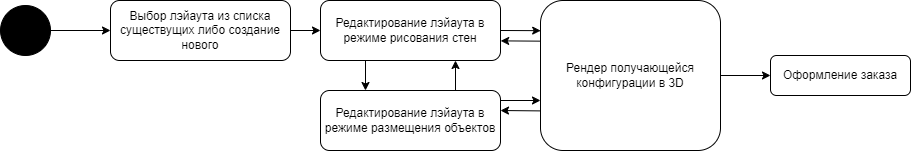

The diagram above was exported from draw.io. Its source (the exported page's mxGraphModel, read from the mxfile embedded in the PNG):
<mxGraphModel dx="1062" dy="592" grid="1" gridSize="10" guides="1" tooltips="1" connect="1" arrows="1" fold="1" page="1" pageScale="1" pageWidth="850" pageHeight="1100" math="0" shadow="0">
  <root>
    <mxCell id="0" />
    <mxCell id="1" parent="0" />
    <mxCell id="r4F9Ynr7CZO8yngD0N1w-14" style="edgeStyle=orthogonalEdgeStyle;rounded=0;orthogonalLoop=1;jettySize=auto;html=1;entryX=0;entryY=0.5;entryDx=0;entryDy=0;" edge="1" parent="1" source="r4F9Ynr7CZO8yngD0N1w-1" target="r4F9Ynr7CZO8yngD0N1w-3">
      <mxGeometry relative="1" as="geometry" />
    </mxCell>
    <mxCell id="r4F9Ynr7CZO8yngD0N1w-1" value="Выбор лэйаута из списка существущих либо создание нового" style="rounded=1;whiteSpace=wrap;html=1;" vertex="1" parent="1">
      <mxGeometry x="180" y="150" width="180" height="60" as="geometry" />
    </mxCell>
    <mxCell id="r4F9Ynr7CZO8yngD0N1w-15" style="edgeStyle=orthogonalEdgeStyle;rounded=0;orthogonalLoop=1;jettySize=auto;html=1;entryX=0;entryY=0.5;entryDx=0;entryDy=0;" edge="1" parent="1" source="r4F9Ynr7CZO8yngD0N1w-2" target="r4F9Ynr7CZO8yngD0N1w-1">
      <mxGeometry relative="1" as="geometry" />
    </mxCell>
    <mxCell id="r4F9Ynr7CZO8yngD0N1w-2" value="" style="ellipse;whiteSpace=wrap;html=1;aspect=fixed;fillColor=#000000;" vertex="1" parent="1">
      <mxGeometry x="70" y="155" width="50" height="50" as="geometry" />
    </mxCell>
    <mxCell id="r4F9Ynr7CZO8yngD0N1w-8" style="edgeStyle=orthogonalEdgeStyle;rounded=0;orthogonalLoop=1;jettySize=auto;html=1;exitX=0.25;exitY=1;exitDx=0;exitDy=0;entryX=0.25;entryY=0;entryDx=0;entryDy=0;" edge="1" parent="1" source="r4F9Ynr7CZO8yngD0N1w-3" target="r4F9Ynr7CZO8yngD0N1w-4">
      <mxGeometry relative="1" as="geometry" />
    </mxCell>
    <mxCell id="r4F9Ynr7CZO8yngD0N1w-10" style="rounded=0;orthogonalLoop=1;jettySize=auto;html=1;exitX=1;exitY=0.5;exitDx=0;exitDy=0;entryX=0.001;entryY=0.201;entryDx=0;entryDy=0;entryPerimeter=0;" edge="1" parent="1" source="r4F9Ynr7CZO8yngD0N1w-3" target="r4F9Ynr7CZO8yngD0N1w-5">
      <mxGeometry relative="1" as="geometry" />
    </mxCell>
    <mxCell id="r4F9Ynr7CZO8yngD0N1w-3" value="Редактирование лэйаута в режиме рисования стен" style="rounded=1;whiteSpace=wrap;html=1;" vertex="1" parent="1">
      <mxGeometry x="390" y="150" width="180" height="60" as="geometry" />
    </mxCell>
    <mxCell id="r4F9Ynr7CZO8yngD0N1w-9" style="edgeStyle=orthogonalEdgeStyle;rounded=0;orthogonalLoop=1;jettySize=auto;html=1;exitX=0.75;exitY=0;exitDx=0;exitDy=0;entryX=0.75;entryY=1;entryDx=0;entryDy=0;" edge="1" parent="1" source="r4F9Ynr7CZO8yngD0N1w-4" target="r4F9Ynr7CZO8yngD0N1w-3">
      <mxGeometry relative="1" as="geometry" />
    </mxCell>
    <mxCell id="r4F9Ynr7CZO8yngD0N1w-4" value="Редактирование лэйаута в режиме размещения объектов" style="rounded=1;whiteSpace=wrap;html=1;" vertex="1" parent="1">
      <mxGeometry x="390" y="240" width="180" height="60" as="geometry" />
    </mxCell>
    <mxCell id="r4F9Ynr7CZO8yngD0N1w-17" style="edgeStyle=orthogonalEdgeStyle;rounded=0;orthogonalLoop=1;jettySize=auto;html=1;entryX=0;entryY=0.5;entryDx=0;entryDy=0;" edge="1" parent="1" source="r4F9Ynr7CZO8yngD0N1w-5" target="r4F9Ynr7CZO8yngD0N1w-16">
      <mxGeometry relative="1" as="geometry" />
    </mxCell>
    <mxCell id="r4F9Ynr7CZO8yngD0N1w-5" value="Рендер получающейся конфигурации в 3D" style="rounded=1;whiteSpace=wrap;html=1;" vertex="1" parent="1">
      <mxGeometry x="610" y="150" width="180" height="150" as="geometry" />
    </mxCell>
    <mxCell id="r4F9Ynr7CZO8yngD0N1w-11" style="rounded=0;orthogonalLoop=1;jettySize=auto;html=1;exitX=0.001;exitY=0.271;exitDx=0;exitDy=0;entryX=1.001;entryY=0.673;entryDx=0;entryDy=0;entryPerimeter=0;exitPerimeter=0;" edge="1" parent="1" source="r4F9Ynr7CZO8yngD0N1w-5" target="r4F9Ynr7CZO8yngD0N1w-3">
      <mxGeometry relative="1" as="geometry">
        <mxPoint x="580" y="190" as="sourcePoint" />
        <mxPoint x="620" y="190" as="targetPoint" />
      </mxGeometry>
    </mxCell>
    <mxCell id="r4F9Ynr7CZO8yngD0N1w-12" style="rounded=0;orthogonalLoop=1;jettySize=auto;html=1;exitX=1;exitY=0.5;exitDx=0;exitDy=0;entryX=0.001;entryY=0.201;entryDx=0;entryDy=0;entryPerimeter=0;" edge="1" parent="1">
      <mxGeometry relative="1" as="geometry">
        <mxPoint x="570" y="250" as="sourcePoint" />
        <mxPoint x="610" y="250" as="targetPoint" />
      </mxGeometry>
    </mxCell>
    <mxCell id="r4F9Ynr7CZO8yngD0N1w-13" style="rounded=0;orthogonalLoop=1;jettySize=auto;html=1;exitX=0.001;exitY=0.736;exitDx=0;exitDy=0;entryX=1.001;entryY=0.673;entryDx=0;entryDy=0;entryPerimeter=0;exitPerimeter=0;" edge="1" parent="1" source="r4F9Ynr7CZO8yngD0N1w-5">
      <mxGeometry relative="1" as="geometry">
        <mxPoint x="610" y="261" as="sourcePoint" />
        <mxPoint x="570" y="260" as="targetPoint" />
      </mxGeometry>
    </mxCell>
    <mxCell id="r4F9Ynr7CZO8yngD0N1w-16" value="Оформление заказа" style="rounded=1;whiteSpace=wrap;html=1;" vertex="1" parent="1">
      <mxGeometry x="840" y="205" width="140" height="40" as="geometry" />
    </mxCell>
  </root>
</mxGraphModel>